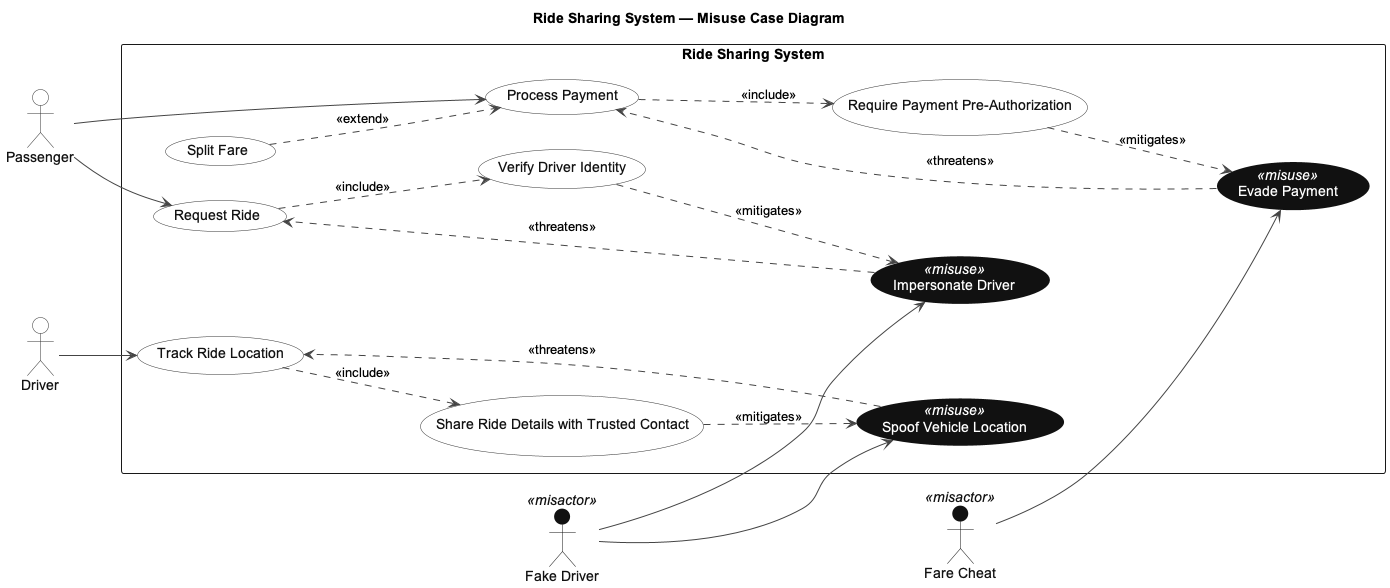

The diagram above was rendered by PlantUML. Its source (embedded in the PNG):
@startuml
title Ride Sharing System — Misuse Case Diagram
left to right direction
skinparam backgroundColor #FFFFFF

' ===== Global styling =====
skinparam shadowing false
skinparam ArrowColor #444444
skinparam DefaultFontName Arial

' Regular actors
skinparam actor {
  BackgroundColor #FFFFFF
  BorderColor #333333
  FontColor #111111
}

' Misactors (dark fill; label must remain readable on white canvas)
skinparam actor<<misactor>> {
  BackgroundColor #111111
  BorderColor #111111
  FontColor #111111
}

' Regular use cases
skinparam usecase {
  BackgroundColor #FFFFFF
  BorderColor #333333
  FontColor #111111
}

' Misuse cases (dark background + white text)
skinparam usecase<<misuse>> {
  BackgroundColor #111111
  BorderColor #111111
  FontColor #FFFFFF
  StereotypeFontColor #FFFFFF
}

' ===== Actors =====
actor Passenger
actor Driver

actor "Fake Driver" as FakeDriver <<misactor>>
actor "Fare Cheat" as FareCheat <<misactor>>

rectangle "Ride Sharing System" {

  ' ===== Legitimate use cases =====
  usecase "Request Ride" as UC_Request
  usecase "Process Payment" as UC_Pay
  usecase "Split Fare" as UC_Split
  usecase "Track Ride Location" as UC_Track

  ' ===== Security (regular) use cases =====
  usecase "Verify Driver Identity" as UC_VerifyDriver
  usecase "Share Ride Details with Trusted Contact" as UC_ShareDetails
  usecase "Require Payment Pre-Authorization" as UC_PreAuth

  ' ===== Misuse cases =====
  usecase "Impersonate Driver" as MU_Impersonate <<misuse>>
  usecase "Spoof Vehicle Location" as MU_Spoof <<misuse>>
  usecase "Evade Payment" as MU_Evade <<misuse>>
}

' ===== Directed associations (actor -> use case), no labels =====
Passenger --> UC_Request
Passenger --> UC_Pay
Driver --> UC_Track

FakeDriver --> MU_Impersonate
FakeDriver --> MU_Spoof
FareCheat --> MU_Evade

' ===== Include / Extend =====
UC_Split ..> UC_Pay : <<extend>>
UC_Request ..> UC_VerifyDriver : <<include>>
UC_Track ..> UC_ShareDetails : <<include>>
UC_Pay ..> UC_PreAuth : <<include>>

' ===== Threatens / Mitigates =====
MU_Impersonate ..> UC_Request : <<threatens>>
MU_Spoof ..> UC_Track : <<threatens>>
MU_Evade ..> UC_Pay : <<threatens>>

UC_VerifyDriver ..> MU_Impersonate : <<mitigates>>
UC_ShareDetails ..> MU_Spoof : <<mitigates>>
UC_PreAuth ..> MU_Evade : <<mitigates>>

@enduml